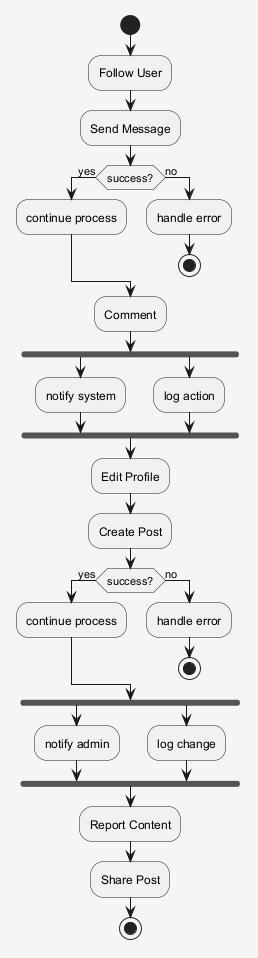

The diagram above was rendered by PlantUML. Its source (embedded in the PNG):
@startuml
skinparam shadowing false
skinparam backgroundColor #F5F5F5
start
:Follow User;
:Send Message;
if (success?) then (yes)
:continue process;
else (no)
:handle error;
stop
endif
:Comment;
fork
:notify system;
fork again
:log action;
end fork
:Edit Profile;
:Create Post;
if (success?) then (yes)
:continue process;
else (no)
:handle error;
stop
endif
fork
:notify admin;
fork again
:log change;
end fork
:Report Content;
:Share Post;
stop
@enduml